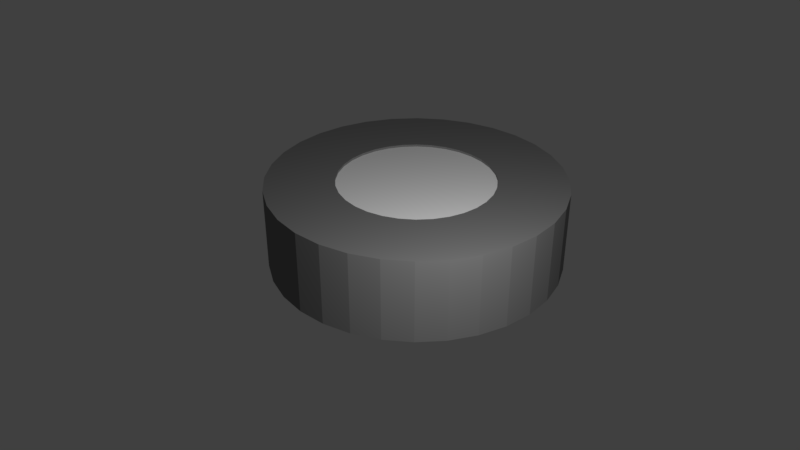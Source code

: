 # Source: wheel.blend  (saved by Blender 2.77.0; exported with 4.5.12 LTS)
import bpy
from mathutils import Matrix  # noqa: F401  (used for matrix-valued properties, if any)

bpy.ops.wm.read_factory_settings(use_empty=True)
scene = bpy.context.scene
scene.name = 'Scene'

# ---- collections
col_collection_1 = bpy.data.collections.new('Collection 1'); scene.collection.children.link(col_collection_1)

# ---- materials (node trees are filled in below, after node groups)
mat_chrome_2 = bpy.data.materials.new('Chrome 2')
mat_chrome_2.alpha_threshold = 0.0
mat_chrome_2.use_transparent_shadow = False
mat_chrome_2.diffuse_color = (0.9577, 0.9577, 0.9577, 1.0)
mat_chrome_2.specular_color = (0.8665, 0.9151, 1.0)
mat_chrome_2.roughness = 0.5
mat_chrome_2.specular_intensity = 0.9863
mat_chrome_2.line_color = (0.0, 0.0, 0.0, 1.0)
mat_tire_rubber = bpy.data.materials.new('Tire rubber')
mat_tire_rubber.alpha_threshold = 0.0
mat_tire_rubber.use_transparent_shadow = False
mat_tire_rubber.diffuse_color = (0.2, 0.2, 0.2, 1.0)
mat_tire_rubber.specular_color = (0.0, 0.0, 0.0)
mat_tire_rubber.roughness = 0.5
mat_tire_rubber.line_color = (0.0, 0.0, 0.0, 1.0)

# ---- material node trees

# ---- world
world_world = bpy.data.worlds.new('World'); scene.world = world_world
world_world.color = (0.05088, 0.05088, 0.05088)
world_world.use_sun_shadow = False
world_world.sun_shadow_jitter_overblur = 0.0
world_world.cycles.sampling_method = 'MANUAL'

# ---- cameras
cam_camera = bpy.data.cameras.new('Camera')
cam_camera.clip_end = 100.0
cam_camera.lens = 35.0
cam_camera.sensor_width = 32.0
cam_camera.sensor_height = 18.0
cam_camera.ortho_scale = 7.314
cam_camera.dof.focus_distance = 0.0
cam_camera.dof.aperture_fstop = 128.0

# ---- lights
light_lamp = bpy.data.lights.new('Lamp', 'POINT')
light_lamp.transmission_factor = 0.0
light_lamp.cutoff_distance = 30.0
light_lamp.energy = 100.0
light_lamp.shadow_buffer_clip_start = 1.001
light_lamp.shadow_soft_size = 0.1
light_lamp.shadow_maximum_resolution = 0.006
light_lamp.use_absolute_resolution = True

# ---- meshes
me_circle_001 = bpy.data.meshes.new('Circle.001')
me_circle_001.from_pydata([(0.0, 1.0, 0.0), (-0.1951, 0.9808, 0.0), (-0.3827, 0.9239, 0.0), (-0.5556, 0.8315, 0.0), (-0.7071, 0.7071, 0.0), (-0.8315, 0.5556, 0.0), (-0.9239, 0.3827, 0.0), (-0.9808, 0.1951, 0.0), (-1.0, 7.55e-08, 0.0), (-0.9808, -0.1951, 0.0), (-0.9239, -0.3827, 0.0), (-0.8315, -0.5556, 0.0), (-0.7071, -0.7071, 0.0), (-0.5556, -0.8315, 0.0), (-0.3827, -0.9239, 0.0), (-0.1951, -0.9808, 0.0), (3.258e-07, -1.0, 0.0), (0.1951, -0.9808, 0.0), (0.3827, -0.9239, 0.0), (0.5556, -0.8315, 0.0), (0.7071, -0.7071, 0.0), (0.8315, -0.5556, 0.0), (0.9239, -0.3827, 0.0), (0.9808, -0.1951, 0.0), (1.0, 9.656e-07, 0.0), (0.9808, 0.1951, 0.0), (0.9239, 0.3827, 0.0), (0.8315, 0.5556, 0.0), (0.7071, 0.7071, 0.0), (0.5556, 0.8315, 0.0), (0.3827, 0.9239, 0.0), (0.1951, 0.9808, 0.0), (0.0, 1.0, 0.0), (-0.1951, 0.9808, 0.0), (-0.3827, 0.9239, 0.0), (-0.5556, 0.8315, 0.0), (-0.7071, 0.7071, 0.0), (-0.8315, 0.5556, 0.0), (-0.9239, 0.3827, 0.0), (-0.9808, 0.1951, 0.0), (-1.0, 7.55e-08, 0.0), (-0.9808, -0.1951, 0.0), (-0.9239, -0.3827, 0.0), (-0.8315, -0.5556, 0.0), (-0.7071, -0.7071, 0.0), (-0.5556, -0.8315, 0.0), (-0.3827, -0.9239, 0.0), (-0.1951, -0.9808, 0.0), (3.258e-07, -1.0, 0.0), (0.1951, -0.9808, 0.0), (0.3827, -0.9239, 0.0), (0.5556, -0.8315, 0.0), (0.7071, -0.7071, 0.0), (0.8315, -0.5556, 0.0), (0.9239, -0.3827, 0.0), (0.9808, -0.1951, 0.0), (1.0, 9.656e-07, 0.0), (0.9808, 0.1951, 0.0), (0.9239, 0.3827, 0.0), (0.8315, 0.5556, 0.0), (0.7071, 0.7071, 0.0), (0.5556, 0.8315, 0.0), (0.3827, 0.9239, 0.0), (0.1951, 0.9808, 0.0), (0.0, 1.0, 0.0), (-0.1951, 0.9808, 0.0), (-0.3827, 0.9239, 0.0), (-0.5556, 0.8315, 0.0), (-0.7071, 0.7071, 0.0), (-0.8315, 0.5556, 0.0), (-0.9239, 0.3827, 0.0), (-0.9808, 0.1951, 0.0), (-1.0, 7.55e-08, 0.0), (-0.9808, -0.1951, 0.0), (-0.9239, -0.3827, 0.0), (-0.8315, -0.5556, 0.0), (-0.7071, -0.7071, 0.0), (-0.5556, -0.8315, 0.0), (-0.3827, -0.9239, 0.0), (-0.1951, -0.9808, 0.0), (3.258e-07, -1.0, 0.0), (0.1951, -0.9808, 0.0), (0.3827, -0.9239, 0.0), (0.5556, -0.8315, 0.0), (0.7071, -0.7071, 0.0), (0.8315, -0.5556, 0.0), (0.9239, -0.3827, 0.0), (0.9808, -0.1951, 0.0), (1.0, 9.656e-07, 0.0), (0.9808, 0.1951, 0.0), (0.9239, 0.3827, 0.0), (0.8315, 0.5556, 0.0), (0.7071, 0.7071, 0.0), (0.5556, 0.8315, 0.0), (0.3827, 0.9239, 0.0), (0.1951, 0.9808, 0.0), (0.0, 1.0, 0.0), (-0.1951, 0.9808, 0.0), (-0.3827, 0.9239, 0.0), (-0.5556, 0.8315, 0.0), (-0.7071, 0.7071, 0.0), (-0.8315, 0.5556, 0.0), (-0.9239, 0.3827, 0.0), (-0.9808, 0.1951, 0.0), (-1.0, 7.55e-08, 0.0), (-0.9808, -0.1951, 0.0), (-0.9239, -0.3827, 0.0), (-0.8315, -0.5556, 0.0), (-0.7071, -0.7071, 0.0), (-0.5556, -0.8315, 0.0), (-0.3827, -0.9239, 0.0), (-0.1951, -0.9808, 0.0), (3.258e-07, -1.0, 0.0), (0.1951, -0.9808, 0.0), (0.3827, -0.9239, 0.0), (0.5556, -0.8315, 0.0), (0.7071, -0.7071, 0.0), (0.8315, -0.5556, 0.0), (0.9239, -0.3827, 0.0), (0.9808, -0.1951, 0.0), (1.0, 9.656e-07, 0.0), (0.9808, 0.1951, 0.0), (0.9239, 0.3827, 0.0), (0.8315, 0.5556, 0.0), (0.7071, 0.7071, 0.0), (0.5556, 0.8315, 0.0), (0.3827, 0.9239, 0.0), (0.1951, 0.9808, 0.0), (0.0, 1.0, 0.0), (-0.1951, 0.9808, 0.0), (-0.3827, 0.9239, 0.0), (-0.5556, 0.8315, 0.0), (-0.7071, 0.7071, 0.0), (-0.8315, 0.5556, 0.0), (-0.9239, 0.3827, 0.0), (-0.9808, 0.1951, 0.0), (-1.0, 7.55e-08, 0.0), (-0.9808, -0.1951, 0.0), (-0.9239, -0.3827, 0.0), (-0.8315, -0.5556, 0.0), (-0.7071, -0.7071, 0.0), (-0.5556, -0.8315, 0.0), (-0.3827, -0.9239, 0.0), (-0.1951, -0.9808, 0.0), (3.258e-07, -1.0, 0.0), (0.1951, -0.9808, 0.0), (0.3827, -0.9239, 0.0), (0.5556, -0.8315, 0.0), (0.7071, -0.7071, 0.0), (0.8315, -0.5556, 0.0), (0.9239, -0.3827, 0.0), (0.9808, -0.1951, 0.0), (1.0, 9.656e-07, 0.0), (0.9808, 0.1951, 0.0), (0.9239, 0.3827, 0.0), (0.8315, 0.5556, 0.0), (0.7071, 0.7071, 0.0), (0.5556, 0.8315, 0.0), (0.3827, 0.9239, 0.0), (0.1951, 0.9808, 0.0), (0.0, 1.0, 0.0), (-0.1951, 0.9808, 0.0), (-0.3827, 0.9239, 0.0), (-0.5556, 0.8315, 0.0), (-0.7071, 0.7071, 0.0), (-0.8315, 0.5556, 0.0), (-0.9239, 0.3827, 0.0), (-0.9808, 0.1951, 0.0), (-1.0, 7.55e-08, 0.0), (-0.9808, -0.1951, 0.0), (-0.9239, -0.3827, 0.0), (-0.8315, -0.5556, 0.0), (-0.7071, -0.7071, 0.0), (-0.5556, -0.8315, 0.0), (-0.3827, -0.9239, 0.0), (-0.1951, -0.9808, 0.0), (3.258e-07, -1.0, 0.0), (0.1951, -0.9808, 0.0), (0.3827, -0.9239, 0.0), (0.5556, -0.8315, 0.0), (0.7071, -0.7071, 0.0), (0.8315, -0.5556, 0.0), (0.9239, -0.3827, 0.0), (0.9808, -0.1951, 0.0), (1.0, 9.656e-07, 0.0), (0.9808, 0.1951, 0.0), (0.9239, 0.3827, 0.0), (0.8315, 0.5556, 0.0), (0.7071, 0.7071, 0.0), (0.5556, 0.8315, 0.0), (0.3827, 0.9239, 0.0), (0.1951, 0.9808, 0.0), (0.0, 1.0, 0.0), (-0.1951, 0.9808, 0.0), (-0.3827, 0.9239, 0.0), (-0.5556, 0.8315, 0.0), (-0.7071, 0.7071, 0.0), (-0.8315, 0.5556, 0.0), (-0.9239, 0.3827, 0.0), (-0.9808, 0.1951, 0.0), (-1.0, 7.55e-08, 0.0), (-0.9808, -0.1951, 0.0), (-0.9239, -0.3827, 0.0), (-0.8315, -0.5556, 0.0), (-0.7071, -0.7071, 0.0), (-0.5556, -0.8315, 0.0), (-0.3827, -0.9239, 0.0), (-0.1951, -0.9808, 0.0), (3.258e-07, -1.0, 0.0), (0.1951, -0.9808, 0.0), (0.3827, -0.9239, 0.0), (0.5556, -0.8315, 0.0), (0.7071, -0.7071, 0.0), (0.8315, -0.5556, 0.0), (0.9239, -0.3827, 0.0), (0.9808, -0.1951, 0.0), (1.0, 9.656e-07, 0.0), (0.9808, 0.1951, 0.0), (0.9239, 0.3827, 0.0), (0.8315, 0.5556, 0.0), (0.7071, 0.7071, 0.0), (0.5556, 0.8315, 0.0), (0.3827, 0.9239, 0.0), (0.1951, 0.9808, 0.0), (0.0, 1.0, 0.0), (-0.1951, 0.9808, 0.0), (-0.3827, 0.9239, 0.0), (-0.5556, 0.8315, 0.0), (-0.7071, 0.7071, 0.0), (-0.8315, 0.5556, 0.0), (-0.9239, 0.3827, 0.0), (-0.9808, 0.1951, 0.0), (-1.0, 7.55e-08, 0.0), (-0.9808, -0.1951, 0.0), (-0.9239, -0.3827, 0.0), (-0.8315, -0.5556, 0.0), (-0.7071, -0.7071, 0.0), (-0.5556, -0.8315, 0.0), (-0.3827, -0.9239, 0.0), (-0.1951, -0.9808, 0.0), (3.258e-07, -1.0, 0.0), (0.1951, -0.9808, 0.0), (0.3827, -0.9239, 0.0), (0.5556, -0.8315, 0.0), (0.7071, -0.7071, 0.0), (0.8315, -0.5556, 0.0), (0.9239, -0.3827, 0.0), (0.9808, -0.1951, 0.0), (1.0, 9.656e-07, 0.0), (0.9808, 0.1951, 0.0), (0.9239, 0.3827, 0.0), (0.8315, 0.5556, 0.0), (0.7071, 0.7071, 0.0), (0.5556, 0.8315, 0.0), (0.3827, 0.9239, 0.0), (0.1951, 0.9808, 0.0), (0.0, 1.0, 0.0), (-0.1951, 0.9808, 0.0), (-0.3827, 0.9239, 0.0), (-0.5556, 0.8315, 0.0), (-0.7071, 0.7071, 0.0), (-0.8315, 0.5556, 0.0), (-0.9239, 0.3827, 0.0), (-0.9808, 0.1951, 0.0), (-1.0, 7.55e-08, 0.0), (-0.9808, -0.1951, 0.0), (-0.9239, -0.3827, 0.0), (-0.8315, -0.5556, 0.0), (-0.7071, -0.7071, 0.0), (-0.5556, -0.8315, 0.0), (-0.3827, -0.9239, 0.0), (-0.1951, -0.9808, 0.0), (3.258e-07, -1.0, 0.0), (0.1951, -0.9808, 0.0), (0.3827, -0.9239, 0.0), (0.5556, -0.8315, 0.0), (0.7071, -0.7071, 0.0), (0.8315, -0.5556, 0.0), (0.9239, -0.3827, 0.0), (0.9808, -0.1951, 0.0), (1.0, 9.656e-07, 0.0), (0.9808, 0.1951, 0.0), (0.9239, 0.3827, 0.0), (0.8315, 0.5556, 0.0), (0.7071, 0.7071, 0.0), (0.5556, 0.8315, 0.0), (0.3827, 0.9239, 0.0), (0.1951, 0.9808, 0.0), (0.0, 1.0, 0.0), (-0.1951, 0.9808, 0.0), (-0.3827, 0.9239, 0.0), (-0.5556, 0.8315, 0.0), (-0.7071, 0.7071, 0.0), (-0.8315, 0.5556, 0.0), (-0.9239, 0.3827, 0.0), (-0.9808, 0.1951, 0.0), (-1.0, 7.55e-08, 0.0), (-0.9808, -0.1951, 0.0), (-0.9239, -0.3827, 0.0), (-0.8315, -0.5556, 0.0), (-0.7071, -0.7071, 0.0), (-0.5556, -0.8315, 0.0), (-0.3827, -0.9239, 0.0), (-0.1951, -0.9808, 0.0), (3.258e-07, -1.0, 0.0), (0.1951, -0.9808, 0.0), (0.3827, -0.9239, 0.0), (0.5556, -0.8315, 0.0), (0.7071, -0.7071, 0.0), (0.8315, -0.5556, 0.0), (0.9239, -0.3827, 0.0), (0.9808, -0.1951, 0.0), (1.0, 9.656e-07, 0.0), (0.9808, 0.1951, 0.0), (0.9239, 0.3827, 0.0), (0.8315, 0.5556, 0.0), (0.7071, 0.7071, 0.0), (0.5556, 0.8315, 0.0), (0.3827, 0.9239, 0.0), (0.1951, 0.9808, 0.0), (0.0, 1.0, 0.0), (-0.1951, 0.9808, 0.0), (-0.3827, 0.9239, 0.0), (-0.5556, 0.8315, 0.0), (-0.7071, 0.7071, 0.0), (-0.8315, 0.5556, 0.0), (-0.9239, 0.3827, 0.0), (-0.9808, 0.1951, 0.0), (-1.0, 7.55e-08, 0.0), (-0.9808, -0.1951, 0.0), (-0.9239, -0.3827, 0.0), (-0.8315, -0.5556, 0.0), (-0.7071, -0.7071, 0.0), (-0.5556, -0.8315, 0.0), (-0.3827, -0.9239, 0.0), (-0.1951, -0.9808, 0.0), (3.258e-07, -1.0, 0.0), (0.1951, -0.9808, 0.0), (0.3827, -0.9239, 0.0), (0.5556, -0.8315, 0.0), (0.7071, -0.7071, 0.0), (0.8315, -0.5556, 0.0), (0.9239, -0.3827, 0.0), (0.9808, -0.1951, 0.0), (1.0, 9.656e-07, 0.0), (0.9808, 0.1951, 0.0), (0.9239, 0.3827, 0.0), (0.8315, 0.5556, 0.0), (0.7071, 0.7071, 0.0), (0.5556, 0.8315, 0.0), (0.3827, 0.9239, 0.0), (0.1951, 0.9808, 0.0), (0.0, 1.0, 0.0), (-0.1951, 0.9808, 0.0), (-0.3827, 0.9239, 0.0), (-0.5556, 0.8315, 0.0), (-0.7071, 0.7071, 0.0), (-0.8315, 0.5556, 0.0), (-0.9239, 0.3827, 0.0), (-0.9808, 0.1951, 0.0), (-1.0, 7.55e-08, 0.0), (-0.9808, -0.1951, 0.0), (-0.9239, -0.3827, 0.0), (-0.8315, -0.5556, 0.0), (-0.7071, -0.7071, 0.0), (-0.5556, -0.8315, 0.0), (-0.3827, -0.9239, 0.0), (-0.1951, -0.9808, 0.0), (3.258e-07, -1.0, 0.0), (0.1951, -0.9808, 0.0), (0.3827, -0.9239, 0.0), (0.5556, -0.8315, 0.0), (0.7071, -0.7071, 0.0), (0.8315, -0.5556, 0.0), (0.9239, -0.3827, 0.0), (0.9808, -0.1951, 0.0), (1.0, 9.656e-07, 0.0), (0.9808, 0.1951, 0.0), (0.9239, 0.3827, 0.0), (0.8315, 0.5556, 0.0), (0.7071, 0.7071, 0.0), (0.5556, 0.8315, 0.0), (0.3827, 0.9239, 0.0), (0.1951, 0.9808, 0.0), (-0.02827, 0.9584, 0.05603), (-0.2145, 0.9401, 0.05603), (-0.3935, 0.8858, 0.05603), (-0.5585, 0.7976, 0.05603), (-0.7032, 0.6789, 0.05603), (-0.8219, 0.5342, 0.05603), (-0.9101, 0.3692, 0.05603), (-0.9644, 0.1902, 0.05603), (-0.9827, 0.003967, 0.05603), (-0.9644, -0.1822, 0.05603), (-0.9101, -0.3613, 0.05603), (-0.8219, -0.5263, 0.05603), (-0.7032, -0.6709, 0.05603), (-0.5585, -0.7896, 0.05603), (-0.3935, -0.8778, 0.05603), (-0.2145, -0.9321, 0.05603), (-0.02827, -0.9505, 0.05603), (0.1579, -0.9321, 0.05603), (0.337, -0.8778, 0.05603), (0.502, -0.7896, 0.05603), (0.6466, -0.6709, 0.05603), (0.7653, -0.5263, 0.05603), (0.8535, -0.3613, 0.05603), (0.9078, -0.1822, 0.05603), (0.9262, 0.003968, 0.05603), (0.9078, 0.1902, 0.05603), (0.8535, 0.3692, 0.05603), (0.7653, 0.5342, 0.05603), (0.6466, 0.6789, 0.05603), (0.502, 0.7976, 0.05603), (0.337, 0.8858, 0.05603), (0.1579, 0.9401, 0.05603), (0.0, 1.0, 0.0), (-7.278e-18, 1.0, -0.8642), (-0.1951, 0.9808, -0.8642), (-0.3827, 0.9239, -0.8642), (-0.5556, 0.8315, -0.8642), (-0.7071, 0.7071, -0.8642), (-0.8315, 0.5556, -0.8642), (-0.9239, 0.3827, -0.8642), (-0.9808, 0.1951, -0.8642), (-1.0, 7.55e-08, -0.8642), (-0.9808, -0.1951, -0.8642), (-0.9239, -0.3827, -0.8642), (-0.8315, -0.5556, -0.8642), (-0.7071, -0.7071, -0.8642), (-0.5556, -0.8315, -0.8642), (-0.3827, -0.9239, -0.8642), (-0.1951, -0.9808, -0.8642), (3.258e-07, -1.0, -0.8642), (0.1951, -0.9808, -0.8642), (0.3827, -0.9239, -0.8642), (0.5556, -0.8315, -0.8642), (0.7071, -0.7071, -0.8642), (0.8315, -0.5556, -0.8642), (0.9239, -0.3827, -0.8642), (0.9808, -0.1951, -0.8642), (1.0, 9.656e-07, -0.8642), (0.9808, 0.1951, -0.8642), (0.9239, 0.3827, -0.8642), (0.8315, 0.5556, -0.8642), (0.7071, 0.7071, -0.8642), (0.5556, 0.8315, -0.8642), (0.3827, 0.9239, -0.8642), (0.1951, 0.9808, -0.8642), (-7.278e-18, 1.0, -0.8642), (-0.1951, 0.9808, -0.8642), (-0.3827, 0.9239, -0.8642), (-0.5556, 0.8315, -0.8642), (-0.7071, 0.7071, -0.8642), (-0.8315, 0.5556, -0.8642), (-0.9239, 0.3827, -0.8642), (-0.9808, 0.1951, -0.8642), (-1.0, 7.55e-08, -0.8642), (-0.9808, -0.1951, -0.8642), (-0.9239, -0.3827, -0.8642), (-0.8315, -0.5556, -0.8642), (-0.7071, -0.7071, -0.8642), (-0.5556, -0.8315, -0.8642), (-0.3827, -0.9239, -0.8642), (-0.1951, -0.9808, -0.8642), (3.258e-07, -1.0, -0.8642), (0.1951, -0.9808, -0.8642), (0.3827, -0.9239, -0.8642), (0.5556, -0.8315, -0.8642), (0.7071, -0.7071, -0.8642), (0.8315, -0.5556, -0.8642), (0.9239, -0.3827, -0.8642), (0.9808, -0.1951, -0.8642), (1.0, 9.656e-07, -0.8642), (0.9808, 0.1951, -0.8642), (0.9239, 0.3827, -0.8642), (0.8315, 0.5556, -0.8642), (0.7071, 0.7071, -0.8642), (0.5556, 0.8315, -0.8642), (0.3827, 0.9239, -0.8642), (0.1951, 0.9808, -0.8642), (-7.278e-18, 1.0, -0.8642), (-0.1951, 0.9808, -0.8642), (-0.3827, 0.9239, -0.8642), (-0.5556, 0.8315, -0.8642), (-0.7071, 0.7071, -0.8642), (-0.8315, 0.5556, -0.8642), (-0.9239, 0.3827, -0.8642), (-0.9808, 0.1951, -0.8642), (-1.0, 7.55e-08, -0.8642), (-0.9808, -0.1951, -0.8642), (-0.9239, -0.3827, -0.8642), (-0.8315, -0.5556, -0.8642), (-0.7071, -0.7071, -0.8642), (-0.5556, -0.8315, -0.8642), (-0.3827, -0.9239, -0.8642), (-0.1951, -0.9808, -0.8642), (3.258e-07, -1.0, -0.8642), (0.1951, -0.9808, -0.8642), (0.3827, -0.9239, -0.8642), (0.5556, -0.8315, -0.8642), (0.7071, -0.7071, -0.8642), (0.8315, -0.5556, -0.8642), (0.9239, -0.3827, -0.8642), (0.9808, -0.1951, -0.8642), (1.0, 9.656e-07, -0.8642), (0.9808, 0.1951, -0.8642), (0.9239, 0.3827, -0.8642), (0.8315, 0.5556, -0.8642), (0.7071, 0.7071, -0.8642), (0.5556, 0.8315, -0.8642), (0.3827, 0.9239, -0.8642), (0.1951, 0.9808, -0.8642), (-7.278e-18, 1.0, -0.8642), (-0.1951, 0.9808, -0.8642), (-0.3827, 0.9239, -0.8642), (-0.5556, 0.8315, -0.8642), (-0.7071, 0.7071, -0.8642), (-0.8315, 0.5556, -0.8642), (-0.9239, 0.3827, -0.8642), (-0.9808, 0.1951, -0.8642), (-1.0, 7.55e-08, -0.8642), (-0.9808, -0.1951, -0.8642), (-0.9239, -0.3827, -0.8642), (-0.8315, -0.5556, -0.8642), (-0.7071, -0.7071, -0.8642), (-0.5556, -0.8315, -0.8642), (-0.3827, -0.9239, -0.8642), (-0.1951, -0.9808, -0.8642), (3.258e-07, -1.0, -0.8642), (0.1951, -0.9808, -0.8642), (0.3827, -0.9239, -0.8642), (0.5556, -0.8315, -0.8642), (0.7071, -0.7071, -0.8642), (0.8315, -0.5556, -0.8642), (0.9239, -0.3827, -0.8642), (0.9808, -0.1951, -0.8642), (1.0, 9.656e-07, -0.8642), (0.9808, 0.1951, -0.8642), (0.9239, 0.3827, -0.8642), (0.8315, 0.5556, -0.8642), (0.7071, 0.7071, -0.8642), (0.5556, 0.8315, -0.8642), (0.3827, 0.9239, -0.8642), (0.1951, 0.9808, -0.8642), (-7.278e-18, 1.0, -0.8642), (-0.1951, 0.9808, -0.8642), (-0.3827, 0.9239, -0.8642), (-0.5556, 0.8315, -0.8642), (-0.7071, 0.7071, -0.8642), (-0.8315, 0.5556, -0.8642), (-0.9239, 0.3827, -0.8642), (-0.9808, 0.1951, -0.8642), (-1.0, 7.55e-08, -0.8642), (-0.9808, -0.1951, -0.8642), (-0.9239, -0.3827, -0.8642), (-0.8315, -0.5556, -0.8642), (-0.7071, -0.7071, -0.8642), (-0.5556, -0.8315, -0.8642), (-0.3827, -0.9239, -0.8642), (-0.1951, -0.9808, -0.8642), (3.258e-07, -1.0, -0.8642), (0.1951, -0.9808, -0.8642), (0.3827, -0.9239, -0.8642), (0.5556, -0.8315, -0.8642), (0.7071, -0.7071, -0.8642), (0.8315, -0.5556, -0.8642), (0.9239, -0.3827, -0.8642), (0.9808, -0.1951, -0.8642), (1.0, 9.656e-07, -0.8642), (0.9808, 0.1951, -0.8642), (0.9239, 0.3827, -0.8642), (0.8315, 0.5556, -0.8642), (0.7071, 0.7071, -0.8642), (0.5556, 0.8315, -0.8642), (0.3827, 0.9239, -0.8642), (0.1951, 0.9808, -0.8642), (-7.278e-18, 1.0, -0.8642), (-0.1951, 0.9808, -0.8642), (-0.3827, 0.9239, -0.8642), (-0.5556, 0.8315, -0.8642), (-0.7071, 0.7071, -0.8642), (-0.8315, 0.5556, -0.8642), (-0.9239, 0.3827, -0.8642), (-0.9808, 0.1951, -0.8642), (-1.0, 7.55e-08, -0.8642), (-0.9808, -0.1951, -0.8642), (-0.9239, -0.3827, -0.8642), (-0.8315, -0.5556, -0.8642), (-0.7071, -0.7071, -0.8642), (-0.5556, -0.8315, -0.8642), (-0.3827, -0.9239, -0.8642), (-0.1951, -0.9808, -0.8642), (3.258e-07, -1.0, -0.8642), (0.1951, -0.9808, -0.8642), (0.3827, -0.9239, -0.8642), (0.5556, -0.8315, -0.8642), (0.7071, -0.7071, -0.8642), (0.8315, -0.5556, -0.8642), (0.9239, -0.3827, -0.8642), (0.9808, -0.1951, -0.8642), (1.0, 9.656e-07, -0.8642), (0.9808, 0.1951, -0.8642), (0.9239, 0.3827, -0.8642), (0.8315, 0.5556, -0.8642), (0.7071, 0.7071, -0.8642), (0.5556, 0.8315, -0.8642), (0.3827, 0.9239, -0.8642), (0.1951, 0.9808, -0.8642), (-7.278e-18, 1.0, -0.8642), (-0.1951, 0.9808, -0.8642), (-0.3827, 0.9239, -0.8642), (-0.5556, 0.8315, -0.8642), (-0.7071, 0.7071, -0.8642), (-0.8315, 0.5556, -0.8642), (-0.9239, 0.3827, -0.8642), (-0.9808, 0.1951, -0.8642), (-1.0, 7.55e-08, -0.8642), (-0.9808, -0.1951, -0.8642), (-0.9239, -0.3827, -0.8642), (-0.8315, -0.5556, -0.8642), (-0.7071, -0.7071, -0.8642), (-0.5556, -0.8315, -0.8642), (-0.3827, -0.9239, -0.8642), (-0.1951, -0.9808, -0.8642), (3.258e-07, -1.0, -0.8642), (0.1951, -0.9808, -0.8642), (0.3827, -0.9239, -0.8642), (0.5556, -0.8315, -0.8642), (0.7071, -0.7071, -0.8642), (0.8315, -0.5556, -0.8642), (0.9239, -0.3827, -0.8642), (0.9808, -0.1951, -0.8642), (1.0, 9.656e-07, -0.8642), (0.9808, 0.1951, -0.8642), (0.9239, 0.3827, -0.8642), (0.8315, 0.5556, -0.8642), (0.7071, 0.7071, -0.8642), (0.5556, 0.8315, -0.8642), (0.3827, 0.9239, -0.8642), (0.1951, 0.9808, -0.8642), (-7.278e-18, 1.0, -0.8642), (-0.1951, 0.9808, -0.8642), (-0.3827, 0.9239, -0.8642), (-0.5556, 0.8315, -0.8642), (-0.7071, 0.7071, -0.8642), (-0.8315, 0.5556, -0.8642), (-0.9239, 0.3827, -0.8642), (-0.9808, 0.1951, -0.8642), (-1.0, 7.55e-08, -0.8642), (-0.9808, -0.1951, -0.8642), (-0.9239, -0.3827, -0.8642), (-0.8315, -0.5556, -0.8642), (-0.7071, -0.7071, -0.8642), (-0.5556, -0.8315, -0.8642), (-0.3827, -0.9239, -0.8642), (-0.1951, -0.9808, -0.8642), (3.258e-07, -1.0, -0.8642), (0.1951, -0.9808, -0.8642), (0.3827, -0.9239, -0.8642), (0.5556, -0.8315, -0.8642), (0.7071, -0.7071, -0.8642), (0.8315, -0.5556, -0.8642), (0.9239, -0.3827, -0.8642), (0.9808, -0.1951, -0.8642), (1.0, 9.656e-07, -0.8642), (0.9808, 0.1951, -0.8642), (0.9239, 0.3827, -0.8642), (0.8315, 0.5556, -0.8642), (0.7071, 0.7071, -0.8642), (0.5556, 0.8315, -0.8642), (0.3827, 0.9239, -0.8642), (0.1951, 0.9808, -0.8642), (-7.278e-18, 1.0, -0.8642), (-0.1951, 0.9808, -0.8642), (-0.3827, 0.9239, -0.8642), (-0.5556, 0.8315, -0.8642), (-0.7071, 0.7071, -0.8642), (-0.8315, 0.5556, -0.8642), (-0.9239, 0.3827, -0.8642), (-0.9808, 0.1951, -0.8642), (-1.0, 7.55e-08, -0.8642), (-0.9808, -0.1951, -0.8642), (-0.9239, -0.3827, -0.8642), (-0.8315, -0.5556, -0.8642), (-0.7071, -0.7071, -0.8642), (-0.5556, -0.8315, -0.8642), (-0.3827, -0.9239, -0.8642), (-0.1951, -0.9808, -0.8642), (3.258e-07, -1.0, -0.8642), (0.1951, -0.9808, -0.8642), (0.3827, -0.9239, -0.8642), (0.5556, -0.8315, -0.8642), (0.7071, -0.7071, -0.8642), (0.8315, -0.5556, -0.8642), (0.9239, -0.3827, -0.8642), (0.9808, -0.1951, -0.8642), (1.0, 9.656e-07, -0.8642), (0.9808, 0.1951, -0.8642), (0.9239, 0.3827, -0.8642), (0.8315, 0.5556, -0.8642), (0.7071, 0.7071, -0.8642), (0.5556, 0.8315, -0.8642), (0.3827, 0.9239, -0.8642), (0.1951, 0.9808, -0.8642), (-7.278e-18, 1.0, -0.8642), (-0.1951, 0.9808, -0.8642), (-0.3827, 0.9239, -0.8642), (-0.5556, 0.8315, -0.8642), (-0.7071, 0.7071, -0.8642), (-0.8315, 0.5556, -0.8642), (-0.9239, 0.3827, -0.8642), (-0.9808, 0.1951, -0.8642), (-1.0, 7.55e-08, -0.8642), (-0.9808, -0.1951, -0.8642), (-0.9239, -0.3827, -0.8642), (-0.8315, -0.5556, -0.8642), (-0.7071, -0.7071, -0.8642), (-0.5556, -0.8315, -0.8642), (-0.3827, -0.9239, -0.8642), (-0.1951, -0.9808, -0.8642), (3.258e-07, -1.0, -0.8642), (0.1951, -0.9808, -0.8642), (0.3827, -0.9239, -0.8642), (0.5556, -0.8315, -0.8642), (0.7071, -0.7071, -0.8642), (0.8315, -0.5556, -0.8642), (0.9239, -0.3827, -0.8642), (0.9808, -0.1951, -0.8642), (1.0, 9.656e-07, -0.8642), (0.9808, 0.1951, -0.8642), (0.9239, 0.3827, -0.8642), (0.8315, 0.5556, -0.8642), (0.7071, 0.7071, -0.8642), (0.5556, 0.8315, -0.8642), (0.3827, 0.9239, -0.8642), (0.1951, 0.9808, -0.8642), (-7.278e-18, 1.0, -0.8642), (-0.1951, 0.9808, -0.8642), (-0.3827, 0.9239, -0.8642), (-0.5556, 0.8315, -0.8642), (-0.7071, 0.7071, -0.8642), (-0.8315, 0.5556, -0.8642), (-0.9239, 0.3827, -0.8642), (-0.9808, 0.1951, -0.8642), (-1.0, 7.55e-08, -0.8642), (-0.9808, -0.1951, -0.8642), (-0.9239, -0.3827, -0.8642), (-0.8315, -0.5556, -0.8642), (-0.7071, -0.7071, -0.8642), (-0.5556, -0.8315, -0.8642), (-0.3827, -0.9239, -0.8642), (-0.1951, -0.9808, -0.8642), (3.258e-07, -1.0, -0.8642), (0.1951, -0.9808, -0.8642), (0.3827, -0.9239, -0.8642), (0.5556, -0.8315, -0.8642), (0.7071, -0.7071, -0.8642), (0.8315, -0.5556, -0.8642), (0.9239, -0.3827, -0.8642), (0.9808, -0.1951, -0.8642), (1.0, 9.656e-07, -0.8642), (0.9808, 0.1951, -0.8642), (0.9239, 0.3827, -0.8642), (0.8315, 0.5556, -0.8642), (0.7071, 0.7071, -0.8642), (0.5556, 0.8315, -0.8642), (0.3827, 0.9239, -0.8642), (0.1951, 0.9808, -0.8642), (-7.278e-18, 1.0, -0.8642), (-0.1951, 0.9808, -0.8642), (-0.3827, 0.9239, -0.8642), (-0.5556, 0.8315, -0.8642), (-0.7071, 0.7071, -0.8642), (-0.8315, 0.5556, -0.8642), (-0.9239, 0.3827, -0.8642), (-0.9808, 0.1951, -0.8642), (-1.0, 7.55e-08, -0.8642), (-0.9808, -0.1951, -0.8642), (-0.9239, -0.3827, -0.8642), (-0.8315, -0.5556, -0.8642), (-0.7071, -0.7071, -0.8642), (-0.5556, -0.8315, -0.8642), (-0.3827, -0.9239, -0.8642), (-0.1951, -0.9808, -0.8642), (3.258e-07, -1.0, -0.8642), (0.1951, -0.9808, -0.8642), (0.3827, -0.9239, -0.8642), (0.5556, -0.8315, -0.8642), (0.7071, -0.7071, -0.8642), (0.8315, -0.5556, -0.8642), (0.9239, -0.3827, -0.8642), (0.9808, -0.1951, -0.8642), (1.0, 9.656e-07, -0.8642), (0.9808, 0.1951, -0.8642), (0.9239, 0.3827, -0.8642), (0.8315, 0.5556, -0.8642), (0.7071, 0.7071, -0.8642), (0.5556, 0.8315, -0.8642), (0.3827, 0.9239, -0.8642), (0.1951, 0.9808, -0.8642), (-0.02827, 0.9584, -0.8082), (-0.2145, 0.9401, -0.8082), (-0.3935, 0.8858, -0.8082), (-0.5585, 0.7976, -0.8082), (-0.7032, 0.6789, -0.8082), (-0.8219, 0.5342, -0.8082), (-0.9101, 0.3692, -0.8082), (-0.9644, 0.1902, -0.8082), (-0.9827, 0.003967, -0.8082), (-0.9644, -0.1822, -0.8082), (-0.9101, -0.3613, -0.8082), (-0.8219, -0.5263, -0.8082), (-0.7032, -0.6709, -0.8082), (-0.5585, -0.7896, -0.8082), (-0.3935, -0.8778, -0.8082), (-0.2145, -0.9321, -0.8082), (-0.02827, -0.9505, -0.8082), (0.1579, -0.9321, -0.8082), (0.337, -0.8778, -0.8082), (0.502, -0.7896, -0.8082), (0.6466, -0.6709, -0.8082), (0.7653, -0.5263, -0.8082), (0.8535, -0.3613, -0.8082), (0.9078, -0.1822, -0.8082), (0.9262, 0.003968, -0.8082), (0.9078, 0.1902, -0.8082), (0.8535, 0.3692, -0.8082), (0.7653, 0.5342, -0.8082), (0.6466, 0.6789, -0.8082), (0.502, 0.7976, -0.8082), (0.337, 0.8858, -0.8082), (0.1579, 0.9401, -0.8082), (-7.278e-18, 1.0, -0.8642), (0.006239, 1.745, -0.898), (-0.3334, 1.712, -0.898), (-0.66, 1.613, -0.898), (-0.9611, 1.452, -0.898), (-1.225, 1.235, -0.898), (-1.441, 0.9717, -0.898), (-1.602, 0.6706, -0.898), (-1.701, 0.344, -0.898), (-1.735, 0.004357, -0.898), (-1.701, -0.3353, -0.898), (-1.602, -0.6619, -0.898), (-1.441, -0.9629, -0.898), (-1.225, -1.227, -0.898), (-0.9611, -1.443, -0.898), (-0.66, -1.604, -0.898), (-0.3334, -1.703, -0.898), (0.00624, -1.737, -0.898), (0.3459, -1.703, -0.898), (0.6725, -1.604, -0.898), (0.9735, -1.443, -0.898), (1.237, -1.227, -0.898), (1.454, -0.9629, -0.898), (1.615, -0.6619, -0.898), (1.714, -0.3353, -0.898), (1.747, 0.004359, -0.898), (1.714, 0.344, -0.898), (1.615, 0.6706, -0.898), (1.454, 0.9717, -0.898), (1.237, 1.235, -0.898), (0.9735, 1.452, -0.898), (0.6725, 1.613, -0.898), (0.3459, 1.712, -0.898), (0.006239, 0.9328, -0.898), (-0.1749, 0.915, -0.898), (-0.3491, 0.8621, -0.898), (-0.5096, 0.7763, -0.898), (-0.6503, 0.6609, -0.898), (-0.7657, 0.5202, -0.898), (-0.8515, 0.3597, -0.898), (-0.9044, 0.1855, -0.898), (-0.9222, 0.004357, -0.898), (-0.9044, -0.1768, -0.898), (-0.8515, -0.3509, -0.898), (-0.7657, -0.5115, -0.898), (-0.6503, -0.6521, -0.898), (-0.5096, -0.7676, -0.898), (-0.3491, -0.8534, -0.898), (-0.1749, -0.9062, -0.898), (0.006239, -0.9241, -0.898), (0.1874, -0.9062, -0.898), (0.3615, -0.8534, -0.898), (0.5221, -0.7676, -0.898), (0.6627, -0.6521, -0.898), (0.7782, -0.5115, -0.898), (0.864, -0.3509, -0.898), (0.9168, -0.1768, -0.898), (0.9347, 0.004358, -0.898), (0.9168, 0.1855, -0.898), (0.864, 0.3597, -0.898), (0.7782, 0.5202, -0.898), (0.6627, 0.6609, -0.898), (0.522, 0.7763, -0.898), (0.3615, 0.8621, -0.898), (0.1874, 0.915, -0.898), (0.006239, 1.745, -0.898), (-0.3334, 1.712, -0.898), (-0.66, 1.613, -0.898), (-0.9611, 1.452, -0.898), (-1.225, 1.235, -0.898), (-1.441, 0.9717, -0.898), (-1.602, 0.6706, -0.898), (-1.701, 0.344, -0.898), (-1.735, 0.004357, -0.898), (-1.701, -0.3353, -0.898), (-1.602, -0.6619, -0.898), (-1.441, -0.9629, -0.898), (-1.225, -1.227, -0.898), (-0.9611, -1.443, -0.898), (-0.66, -1.604, -0.898), (-0.3334, -1.703, -0.898), (0.00624, -1.737, -0.898), (0.3459, -1.703, -0.898), (0.6725, -1.604, -0.898), (0.9735, -1.443, -0.898), (1.237, -1.227, -0.898), (1.454, -0.9629, -0.898), (1.615, -0.6619, -0.898), (1.714, -0.3353, -0.898), (1.747, 0.004359, -0.898), (1.714, 0.344, -0.898), (1.615, 0.6706, -0.898), (1.454, 0.9717, -0.898), (1.237, 1.235, -0.898), (0.9735, 1.452, -0.898), (0.6725, 1.613, -0.898), (0.3459, 1.712, -0.898), (0.006239, 0.9328, -0.898), (-0.1749, 0.915, -0.898), (-0.3491, 0.8621, -0.898), (-0.5096, 0.7763, -0.898), (-0.6503, 0.6609, -0.898), (-0.7657, 0.5202, -0.898), (-0.8515, 0.3597, -0.898), (-0.9044, 0.1855, -0.898), (-0.9222, 0.004357, -0.898), (-0.9044, -0.1768, -0.898), (-0.8515, -0.3509, -0.898), (-0.7657, -0.5115, -0.898), (-0.6503, -0.6521, -0.898), (-0.5096, -0.7676, -0.898), (-0.3491, -0.8534, -0.898), (-0.1749, -0.9062, -0.898), (0.006239, -0.9241, -0.898), (0.1874, -0.9062, -0.898), (0.3615, -0.8534, -0.898), (0.5221, -0.7676, -0.898), (0.6627, -0.6521, -0.898), (0.7782, -0.5115, -0.898), (0.864, -0.3509, -0.898), (0.9168, -0.1768, -0.898), (0.9347, 0.004358, -0.898), (0.9168, 0.1855, -0.898), (0.864, 0.3597, -0.898), (0.7782, 0.5202, -0.898), (0.6627, 0.6609, -0.898), (0.522, 0.7763, -0.898), (0.3615, 0.8621, -0.898), (0.1874, 0.915, -0.898), (0.006239, 1.745, -0.898), (-0.3334, 1.712, -0.898), (-0.66, 1.613, -0.898), (-0.9611, 1.452, -0.898), (-1.225, 1.235, -0.898), (-1.441, 0.9717, -0.898), (-1.602, 0.6706, -0.898), (-1.701, 0.344, -0.898), (-1.735, 0.004357, -0.898), (-1.701, -0.3353, -0.898), (-1.602, -0.6619, -0.898), (-1.441, -0.9629, -0.898), (-1.225, -1.227, -0.898), (-0.9611, -1.443, -0.898), (-0.66, -1.604, -0.898), (-0.3334, -1.703, -0.898), (0.00624, -1.737, -0.898), (0.3459, -1.703, -0.898), (0.6725, -1.604, -0.898), (0.9735, -1.443, -0.898), (1.237, -1.227, -0.898), (1.454, -0.9629, -0.898), (1.615, -0.6619, -0.898), (1.714, -0.3353, -0.898), (1.747, 0.004359, -0.898), (1.714, 0.344, -0.898), (1.615, 0.6706, -0.898), (1.454, 0.9717, -0.898), (1.237, 1.235, -0.898), (0.9735, 1.452, -0.898), (0.6725, 1.613, -0.898), (0.3459, 1.712, -0.898), (0.006239, 0.9328, -0.898), (-0.1749, 0.915, -0.898), (-0.3491, 0.8621, -0.898), (-0.5096, 0.7763, -0.898), (-0.6503, 0.6609, -0.898), (-0.7657, 0.5202, -0.898), (-0.8515, 0.3597, -0.898), (-0.9044, 0.1855, -0.898), (-0.9222, 0.004357, -0.898), (-0.9044, -0.1768, -0.898), (-0.8515, -0.3509, -0.898), (-0.7657, -0.5115, -0.898), (-0.6503, -0.6521, -0.898), (-0.5096, -0.7676, -0.898), (-0.3491, -0.8534, -0.898), (-0.1749, -0.9062, -0.898), (0.006239, -0.9241, -0.898), (0.1874, -0.9062, -0.898), (0.3615, -0.8534, -0.898), (0.5221, -0.7676, -0.898), (0.6627, -0.6521, -0.898), (0.7782, -0.5115, -0.898), (0.864, -0.3509, -0.898), (0.9168, -0.1768, -0.898), (0.9347, 0.004358, -0.898), (0.9168, 0.1855, -0.898), (0.864, 0.3597, -0.898), (0.7782, 0.5202, -0.898), (0.6627, 0.6609, -0.898), (0.522, 0.7763, -0.898), (0.3615, 0.8621, -0.898), (0.1874, 0.915, -0.898), (0.006239, 1.745, -0.898), (-0.3334, 1.712, -0.898), (-0.66, 1.613, -0.898), (-0.9611, 1.452, -0.898), (-1.225, 1.235, -0.898), (-1.441, 0.9717, -0.898), (-1.602, 0.6706, -0.898), (-1.701, 0.344, -0.898), (-1.735, 0.004357, -0.898), (-1.701, -0.3353, -0.898), (-1.602, -0.6619, -0.898), (-1.441, -0.9629, -0.898), (-1.225, -1.227, -0.898), (-0.9611, -1.443, -0.898), (-0.66, -1.604, -0.898), (-0.3334, -1.703, -0.898), (0.00624, -1.737, -0.898), (0.3459, -1.703, -0.898), (0.6725, -1.604, -0.898), (0.9735, -1.443, -0.898), (1.237, -1.227, -0.898), (1.454, -0.9629, -0.898), (1.615, -0.6619, -0.898), (1.714, -0.3353, -0.898), (1.747, 0.004359, -0.898), (1.714, 0.344, -0.898), (1.615, 0.6706, -0.898), (1.454, 0.9717, -0.898), (1.237, 1.235, -0.898), (0.9735, 1.452, -0.898), (0.6725, 1.613, -0.898), (0.3459, 1.712, -0.898), (0.006239, 0.9328, -0.898), (-0.1749, 0.915, -0.898), (-0.3491, 0.8621, -0.898), (-0.5096, 0.7763, -0.898), (-0.6503, 0.6609, -0.898), (-0.7657, 0.5202, -0.898), (-0.8515, 0.3597, -0.898), (-0.9044, 0.1855, -0.898), (-0.9222, 0.004357, -0.898), (-0.9044, -0.1768, -0.898), (-0.8515, -0.3509, -0.898), (-0.7657, -0.5115, -0.898), (-0.6503, -0.6521, -0.898), (-0.5096, -0.7676, -0.898), (-0.3491, -0.8534, -0.898), (-0.1749, -0.9062, -0.898), (0.006239, -0.9241, -0.898), (0.1874, -0.9062, -0.898), (0.3615, -0.8534, -0.898), (0.5221, -0.7676, -0.898), (0.6627, -0.6521, -0.898), (0.7782, -0.5115, -0.898), (0.864, -0.3509, -0.898), (0.9168, -0.1768, -0.898), (0.9347, 0.004358, -0.898), (0.9168, 0.1855, -0.898), (0.864, 0.3597, -0.898), (0.7782, 0.5202, -0.898), (0.6627, 0.6609, -0.898), (0.522, 0.7763, -0.898), (0.3615, 0.8621, -0.898), (0.1874, 0.915, -0.898), (0.006239, 1.745, 0.08313), (-0.3334, 1.712, 0.08313), (-0.66, 1.613, 0.08313), (-0.9611, 1.452, 0.08313), (-1.225, 1.235, 0.08313), (-1.441, 0.9717, 0.08313), (-1.602, 0.6706, 0.08313), (-1.701, 0.344, 0.08313), (-1.735, 0.004357, 0.08313), (-1.701, -0.3353, 0.08313), (-1.602, -0.6619, 0.08313), (-1.441, -0.9629, 0.08313), (-1.225, -1.227, 0.08313), (-0.9611, -1.443, 0.08313), (-0.66, -1.604, 0.08313), (-0.3334, -1.703, 0.08313), (0.00624, -1.737, 0.08313), (0.3459, -1.703, 0.08313), (0.6725, -1.604, 0.08313), (0.9735, -1.443, 0.08313), (1.237, -1.227, 0.08313), (1.454, -0.9629, 0.08313), (1.615, -0.6619, 0.08313), (1.714, -0.3353, 0.08313), (1.747, 0.004359, 0.08313), (1.714, 0.344, 0.08313), (1.615, 0.6706, 0.08313), (1.454, 0.9717, 0.08313), (1.237, 1.235, 0.08313), (0.9735, 1.452, 0.08313), (0.6725, 1.613, 0.08313), (0.3459, 1.712, 0.08313), (0.006239, 0.9328, 0.08313), (-0.1749, 0.915, 0.08313), (-0.3491, 0.8621, 0.08313), (-0.5096, 0.7763, 0.08313), (-0.6503, 0.6609, 0.08313), (-0.7657, 0.5202, 0.08313), (-0.8515, 0.3597, 0.08313), (-0.9044, 0.1855, 0.08313), (-0.9222, 0.004357, 0.08313), (-0.9044, -0.1768, 0.08313), (-0.8515, -0.3509, 0.08313), (-0.7657, -0.5115, 0.08313), (-0.6503, -0.6521, 0.08313), (-0.5096, -0.7676, 0.08313), (-0.3491, -0.8534, 0.08313), (-0.1749, -0.9062, 0.08313), (0.006239, -0.9241, 0.08313), (0.1874, -0.9062, 0.08313), (0.3615, -0.8534, 0.08313), (0.5221, -0.7676, 0.08313), (0.6627, -0.6521, 0.08313), (0.7782, -0.5115, 0.08313), (0.864, -0.3509, 0.08313), (0.9168, -0.1768, 0.08313), (0.9347, 0.004358, 0.08313), (0.9168, 0.1855, 0.08313), (0.864, 0.3597, 0.08313), (0.7782, 0.5202, 0.08313), (0.6627, 0.6609, 0.08313), (0.522, 0.7763, 0.08313), (0.3615, 0.8621, 0.08313), (0.1874, 0.915, 0.08313)], [], [(30, 62, 61, 29), (6, 38, 37, 5), (24, 56, 55, 23), (15, 47, 46, 14), (9, 41, 40, 8), (28, 60, 59, 27), (19, 51, 50, 18), (10, 42, 41, 9), (4, 36, 35, 3), (13, 45, 44, 12), (0, 32, 63, 31), (23, 55, 54, 22), (14, 46, 45, 13), (17, 49, 48, 16), (8, 40, 39, 7), (27, 59, 58, 26), (18, 50, 49, 17), (21, 53, 52, 20), (12, 44, 43, 11), (3, 35, 34, 2), (31, 63, 62, 30), (22, 54, 53, 21), (16, 48, 47, 15), (7, 39, 38, 6), (25, 57, 56, 24), (1, 33, 32, 0), (26, 58, 57, 25), (29, 61, 60, 28), (11, 43, 42, 10), (2, 34, 33, 1), (20, 52, 51, 19), (5, 37, 36, 4), (63, 95, 94, 62), (54, 86, 85, 53), (39, 71, 70, 38), (57, 89, 88, 56), (48, 80, 79, 47), (33, 65, 64, 32), (58, 90, 89, 57), (61, 93, 92, 60), (34, 66, 65, 33), (52, 84, 83, 51), (43, 75, 74, 42), (37, 69, 68, 36), (62, 94, 93, 61), (56, 88, 87, 55), (47, 79, 78, 46), (38, 70, 69, 37), (41, 73, 72, 40), (51, 83, 82, 50), (42, 74, 73, 41), (60, 92, 91, 59), (45, 77, 76, 44), (36, 68, 67, 35), (32, 64, 95, 63), (46, 78, 77, 45), (55, 87, 86, 54), (40, 72, 71, 39), (49, 81, 80, 48), (50, 82, 81, 49), (59, 91, 90, 58), (44, 76, 75, 43), (35, 67, 66, 34), (53, 85, 84, 52), (94, 126, 125, 93), (70, 102, 101, 69), (88, 120, 119, 87), (79, 111, 110, 78), (73, 105, 104, 72), (92, 124, 123, 91), (83, 115, 114, 82), (74, 106, 105, 73), (77, 109, 108, 76), (68, 100, 99, 67), (64, 96, 127, 95), (87, 119, 118, 86), (78, 110, 109, 77), (81, 113, 112, 80), (72, 104, 103, 71), (82, 114, 113, 81), (91, 123, 122, 90), (76, 108, 107, 75), (67, 99, 98, 66), (85, 117, 116, 84), (95, 127, 126, 94), (86, 118, 117, 85), (71, 103, 102, 70), (89, 121, 120, 88), (80, 112, 111, 79), (65, 97, 96, 64), (90, 122, 121, 89), (93, 125, 124, 92), (75, 107, 106, 74), (66, 98, 97, 65), (84, 116, 115, 83), (69, 101, 100, 68), (113, 145, 144, 112), (104, 136, 135, 103), (123, 155, 154, 122), (114, 146, 145, 113), (117, 149, 148, 116), (108, 140, 139, 107), (99, 131, 130, 98), (127, 159, 158, 126), (118, 150, 149, 117), (112, 144, 143, 111), (103, 135, 134, 102), (121, 153, 152, 120), (97, 129, 128, 96), (122, 154, 153, 121), (125, 157, 156, 124), (107, 139, 138, 106), (98, 130, 129, 97), (116, 148, 147, 115), (101, 133, 132, 100), (126, 158, 157, 125), (111, 143, 142, 110), (102, 134, 133, 101), (120, 152, 151, 119), (105, 137, 136, 104), (106, 138, 137, 105), (124, 156, 155, 123), (115, 147, 146, 114), (100, 132, 131, 99), (109, 141, 140, 108), (96, 128, 159, 127), (119, 151, 150, 118), (110, 142, 141, 109), (154, 186, 185, 153), (157, 189, 188, 156), (148, 180, 179, 147), (139, 171, 170, 138), (130, 162, 161, 129), (133, 165, 164, 132), (158, 190, 189, 157), (143, 175, 174, 142), (134, 166, 165, 133), (152, 184, 183, 151), (137, 169, 168, 136), (138, 170, 169, 137), (156, 188, 187, 155), (147, 179, 178, 146), (132, 164, 163, 131), (141, 173, 172, 140), (128, 160, 191, 159), (142, 174, 173, 141), (151, 183, 182, 150), (136, 168, 167, 135), (145, 177, 176, 144), (155, 187, 186, 154), (146, 178, 177, 145), (131, 163, 162, 130), (149, 181, 180, 148), (140, 172, 171, 139), (159, 191, 190, 158), (150, 182, 181, 149), (153, 185, 184, 152), (144, 176, 175, 143), (135, 167, 166, 134), (129, 161, 160, 128), (179, 211, 210, 178), (170, 202, 201, 169), (188, 220, 219, 187), (173, 205, 204, 172), (164, 196, 195, 163), (160, 192, 223, 191), (174, 206, 205, 173), (183, 215, 214, 182), (168, 200, 199, 167), (177, 209, 208, 176), (187, 219, 218, 186), (178, 210, 209, 177), (172, 204, 203, 171), (163, 195, 194, 162), (181, 213, 212, 180), (191, 223, 222, 190), (182, 214, 213, 181), (167, 199, 198, 166), (185, 217, 216, 184), (176, 208, 207, 175), (161, 193, 192, 160), (186, 218, 217, 185), (189, 221, 220, 188), (162, 194, 193, 161), (180, 212, 211, 179), (171, 203, 202, 170), (165, 197, 196, 164), (190, 222, 221, 189), (184, 216, 215, 183), (175, 207, 206, 174), (166, 198, 197, 165), (169, 201, 200, 168), (210, 242, 241, 209), (219, 251, 250, 218), (204, 236, 235, 203), (195, 227, 226, 194), (213, 245, 244, 212), (223, 255, 254, 222), (214, 246, 245, 213), (199, 231, 230, 198), (217, 249, 248, 216), (208, 240, 239, 207), (193, 225, 224, 192), (218, 250, 249, 217), (221, 253, 252, 220), (203, 235, 234, 202), (194, 226, 225, 193), (212, 244, 243, 211), (197, 229, 228, 196), (222, 254, 253, 221), (198, 230, 229, 197), (216, 248, 247, 215), (207, 239, 238, 206), (201, 233, 232, 200), (220, 252, 251, 219), (211, 243, 242, 210), (202, 234, 233, 201), (205, 237, 236, 204), (196, 228, 227, 195), (192, 224, 255, 223), (215, 247, 246, 214), (206, 238, 237, 205), (209, 241, 240, 208), (200, 232, 231, 199), (253, 285, 284, 252), (235, 267, 266, 234), (226, 258, 257, 225), (244, 276, 275, 243), (229, 261, 260, 228), (254, 286, 285, 253), (230, 262, 261, 229), (248, 280, 279, 247), (239, 271, 270, 238), (233, 265, 264, 232), (234, 266, 265, 233), (252, 284, 283, 251), (243, 275, 274, 242), (228, 260, 259, 227), (237, 269, 268, 236), (224, 256, 287, 255), (247, 279, 278, 246), (238, 270, 269, 237), (241, 273, 272, 240), (232, 264, 263, 231), (251, 283, 282, 250), (242, 274, 273, 241), (245, 277, 276, 244), (236, 268, 267, 235), (227, 259, 258, 226), (255, 287, 286, 254), (246, 278, 277, 245), (240, 272, 271, 239), (231, 263, 262, 230), (249, 281, 280, 248), (225, 257, 256, 224), (250, 282, 281, 249), (256, 288, 319, 287), (270, 302, 301, 269), (279, 311, 310, 278), (264, 296, 295, 263), (273, 305, 304, 272), (283, 315, 314, 282), (274, 306, 305, 273), (259, 291, 290, 258), (277, 309, 308, 276), (268, 300, 299, 267), (287, 319, 318, 286), (278, 310, 309, 277), (281, 313, 312, 280), (272, 304, 303, 271), (263, 295, 294, 262), (257, 289, 288, 256), (282, 314, 313, 281), (285, 317, 316, 284), (276, 308, 307, 275), (267, 299, 298, 266), (258, 290, 289, 257), (261, 293, 292, 260), (286, 318, 317, 285), (271, 303, 302, 270), (262, 294, 293, 261), (280, 312, 311, 279), (265, 297, 296, 264), (266, 298, 297, 265), (284, 316, 315, 283), (275, 307, 306, 274), (260, 292, 291, 259), (269, 301, 300, 268), (304, 336, 335, 303), (295, 327, 326, 294), (313, 345, 344, 312), (289, 321, 320, 288), (314, 346, 345, 313), (317, 349, 348, 316), (299, 331, 330, 298), (290, 322, 321, 289), (308, 340, 339, 307), (293, 325, 324, 292), (318, 350, 349, 317), (294, 326, 325, 293), (312, 344, 343, 311), (303, 335, 334, 302), (297, 329, 328, 296), (298, 330, 329, 297), (316, 348, 347, 315), (307, 339, 338, 306), (292, 324, 323, 291), (301, 333, 332, 300), (288, 320, 351, 319), (311, 343, 342, 310), (302, 334, 333, 301), (305, 337, 336, 304), (296, 328, 327, 295), (315, 347, 346, 314), (306, 338, 337, 305), (309, 341, 340, 308), (300, 332, 331, 299), (291, 323, 322, 290), (319, 351, 350, 318), (310, 342, 341, 309), (330, 362, 361, 329), (348, 380, 379, 347), (339, 371, 370, 338), (324, 356, 355, 323), (333, 365, 364, 332), (320, 352, 383, 351), (334, 366, 365, 333), (343, 375, 374, 342), (328, 360, 359, 327), (337, 369, 368, 336), (347, 379, 378, 346), (338, 370, 369, 337), (323, 355, 354, 322), (341, 373, 372, 340), (332, 364, 363, 331), (351, 383, 382, 350), (342, 374, 373, 341), (345, 377, 376, 344), (336, 368, 367, 335), (327, 359, 358, 326), (321, 353, 352, 320), (346, 378, 377, 345), (349, 381, 380, 348), (340, 372, 371, 339), (331, 363, 362, 330), (322, 354, 353, 321), (325, 357, 356, 324), (350, 382, 381, 349), (335, 367, 366, 334), (326, 358, 357, 325), (344, 376, 375, 343), (329, 361, 360, 328), (384, 415, 414, 413, 412, 411, 410, 409, 408, 407, 406, 405, 404, 403, 402, 401, 400, 399, 398, 397, 396, 395, 394, 393, 392, 391, 390, 389, 388, 387, 386, 385), (447, 446, 478, 479), (423, 422, 454, 455), (441, 440, 472, 473), (432, 431, 463, 464), (426, 425, 457, 458), (445, 444, 476, 477), (436, 435, 467, 468), (427, 426, 458, 459), (421, 420, 452, 453), (430, 429, 461, 462), (417, 448, 480, 449), (440, 439, 471, 472), (431, 430, 462, 463), (434, 433, 465, 466), (425, 424, 456, 457), (444, 443, 475, 476), (435, 434, 466, 467), (438, 437, 469, 470), (429, 428, 460, 461), (420, 419, 451, 452), (448, 447, 479, 480), (439, 438, 470, 471), (433, 432, 464, 465), (424, 423, 455, 456), (442, 441, 473, 474), (418, 417, 449, 450), (443, 442, 474, 475), (446, 445, 477, 478), (428, 427, 459, 460), (419, 418, 450, 451), (437, 436, 468, 469), (422, 421, 453, 454), (480, 479, 511, 512), (471, 470, 502, 503), (456, 455, 487, 488), (474, 473, 505, 506), (465, 464, 496, 497), (450, 449, 481, 482), (475, 474, 506, 507), (478, 477, 509, 510), (451, 450, 482, 483), (469, 468, 500, 501), (460, 459, 491, 492), (454, 453, 485, 486), (479, 478, 510, 511), (473, 472, 504, 505), (464, 463, 495, 496), (455, 454, 486, 487), (458, 457, 489, 490), (468, 467, 499, 500), (459, 458, 490, 491), (477, 476, 508, 509), (462, 461, 493, 494), (453, 452, 484, 485), (449, 480, 512, 481), (463, 462, 494, 495), (472, 471, 503, 504), (457, 456, 488, 489), (466, 465, 497, 498), (467, 466, 498, 499), (476, 475, 507, 508), (461, 460, 492, 493), (452, 451, 483, 484), (470, 469, 501, 502), (511, 510, 542, 543), (487, 486, 518, 519), (505, 504, 536, 537), (496, 495, 527, 528), (490, 489, 521, 522), (509, 508, 540, 541), (500, 499, 531, 532), (491, 490, 522, 523), (494, 493, 525, 526), (485, 484, 516, 517), (481, 512, 544, 513), (504, 503, 535, 536), (495, 494, 526, 527), (498, 497, 529, 530), (489, 488, 520, 521), (499, 498, 530, 531), (508, 507, 539, 540), (493, 492, 524, 525), (484, 483, 515, 516), (502, 501, 533, 534), (512, 511, 543, 544), (503, 502, 534, 535), (488, 487, 519, 520), (506, 505, 537, 538), (497, 496, 528, 529), (482, 481, 513, 514), (507, 506, 538, 539), (510, 509, 541, 542), (492, 491, 523, 524), (483, 482, 514, 515), (501, 500, 532, 533), (486, 485, 517, 518), (530, 529, 561, 562), (521, 520, 552, 553), (540, 539, 571, 572), (531, 530, 562, 563), (534, 533, 565, 566), (525, 524, 556, 557), (516, 515, 547, 548), (544, 543, 575, 576), (535, 534, 566, 567), (529, 528, 560, 561), (520, 519, 551, 552), (538, 537, 569, 570), (514, 513, 545, 546), (539, 538, 570, 571), (542, 541, 573, 574), (524, 523, 555, 556), (515, 514, 546, 547), (533, 532, 564, 565), (518, 517, 549, 550), (543, 542, 574, 575), (528, 527, 559, 560), (519, 518, 550, 551), (537, 536, 568, 569), (522, 521, 553, 554), (523, 522, 554, 555), (541, 540, 572, 573), (532, 531, 563, 564), (517, 516, 548, 549), (526, 525, 557, 558), (513, 544, 576, 545), (536, 535, 567, 568), (527, 526, 558, 559), (571, 570, 602, 603), (574, 573, 605, 606), (565, 564, 596, 597), (556, 555, 587, 588), (547, 546, 578, 579), (550, 549, 581, 582), (575, 574, 606, 607), (560, 559, 591, 592), (551, 550, 582, 583), (569, 568, 600, 601), (554, 553, 585, 586), (555, 554, 586, 587), (573, 572, 604, 605), (564, 563, 595, 596), (549, 548, 580, 581), (558, 557, 589, 590), (545, 576, 608, 577), (559, 558, 590, 591), (568, 567, 599, 600), (553, 552, 584, 585), (562, 561, 593, 594), (572, 571, 603, 604), (563, 562, 594, 595), (548, 547, 579, 580), (566, 565, 597, 598), (557, 556, 588, 589), (576, 575, 607, 608), (567, 566, 598, 599), (570, 569, 601, 602), (561, 560, 592, 593), (552, 551, 583, 584), (546, 545, 577, 578), (596, 595, 627, 628), (587, 586, 618, 619), (605, 604, 636, 637), (590, 589, 621, 622), (581, 580, 612, 613), (577, 608, 640, 609), (591, 590, 622, 623), (600, 599, 631, 632), (585, 584, 616, 617), (594, 593, 625, 626), (604, 603, 635, 636), (595, 594, 626, 627), (589, 588, 620, 621), (580, 579, 611, 612), (598, 597, 629, 630), (608, 607, 639, 640), (599, 598, 630, 631), (584, 583, 615, 616), (602, 601, 633, 634), (593, 592, 624, 625), (578, 577, 609, 610), (603, 602, 634, 635), (606, 605, 637, 638), (579, 578, 610, 611), (597, 596, 628, 629), (588, 587, 619, 620), (582, 581, 613, 614), (607, 606, 638, 639), (601, 600, 632, 633), (592, 591, 623, 624), (583, 582, 614, 615), (586, 585, 617, 618), (627, 626, 658, 659), (636, 635, 667, 668), (621, 620, 652, 653), (612, 611, 643, 644), (630, 629, 661, 662), (640, 639, 671, 672), (631, 630, 662, 663), (616, 615, 647, 648), (634, 633, 665, 666), (625, 624, 656, 657), (610, 609, 641, 642), (635, 634, 666, 667), (638, 637, 669, 670), (620, 619, 651, 652), (611, 610, 642, 643), (629, 628, 660, 661), (614, 613, 645, 646), (639, 638, 670, 671), (615, 614, 646, 647), (633, 632, 664, 665), (624, 623, 655, 656), (618, 617, 649, 650), (637, 636, 668, 669), (628, 627, 659, 660), (619, 618, 650, 651), (622, 621, 653, 654), (613, 612, 644, 645), (609, 640, 672, 641), (632, 631, 663, 664), (623, 622, 654, 655), (626, 625, 657, 658), (617, 616, 648, 649), (670, 669, 701, 702), (652, 651, 683, 684), (643, 642, 674, 675), (661, 660, 692, 693), (646, 645, 677, 678), (671, 670, 702, 703), (647, 646, 678, 679), (665, 664, 696, 697), (656, 655, 687, 688), (650, 649, 681, 682), (651, 650, 682, 683), (669, 668, 700, 701), (660, 659, 691, 692), (645, 644, 676, 677), (654, 653, 685, 686), (641, 672, 704, 673), (664, 663, 695, 696), (655, 654, 686, 687), (658, 657, 689, 690), (649, 648, 680, 681), (668, 667, 699, 700), (659, 658, 690, 691), (662, 661, 693, 694), (653, 652, 684, 685), (644, 643, 675, 676), (672, 671, 703, 704), (663, 662, 694, 695), (657, 656, 688, 689), (648, 647, 679, 680), (666, 665, 697, 698), (642, 641, 673, 674), (667, 666, 698, 699), (673, 704, 736, 705), (687, 686, 718, 719), (696, 695, 727, 728), (681, 680, 712, 713), (690, 689, 721, 722), (700, 699, 731, 732), (691, 690, 722, 723), (676, 675, 707, 708), (694, 693, 725, 726), (685, 684, 716, 717), (704, 703, 735, 736), (695, 694, 726, 727), (698, 697, 729, 730), (689, 688, 720, 721), (680, 679, 711, 712), (674, 673, 705, 706), (699, 698, 730, 731), (702, 701, 733, 734), (693, 692, 724, 725), (684, 683, 715, 716), (675, 674, 706, 707), (678, 677, 709, 710), (703, 702, 734, 735), (688, 687, 719, 720), (679, 678, 710, 711), (697, 696, 728, 729), (682, 681, 713, 714), (683, 682, 714, 715), (701, 700, 732, 733), (692, 691, 723, 724), (677, 676, 708, 709), (686, 685, 717, 718), (721, 720, 752, 753), (712, 711, 743, 744), (730, 729, 761, 762), (706, 705, 737, 738), (731, 730, 762, 763), (734, 733, 765, 766), (716, 715, 747, 748), (707, 706, 738, 739), (725, 724, 756, 757), (710, 709, 741, 742), (735, 734, 766, 767), (711, 710, 742, 743), (729, 728, 760, 761), (720, 719, 751, 752), (714, 713, 745, 746), (715, 714, 746, 747), (733, 732, 764, 765), (724, 723, 755, 756), (709, 708, 740, 741), (718, 717, 749, 750), (705, 736, 768, 737), (728, 727, 759, 760), (719, 718, 750, 751), (722, 721, 753, 754), (713, 712, 744, 745), (732, 731, 763, 764), (723, 722, 754, 755), (726, 725, 757, 758), (717, 716, 748, 749), (708, 707, 739, 740), (736, 735, 767, 768), (727, 726, 758, 759), (747, 746, 778, 779), (765, 764, 796, 797), (756, 755, 787, 788), (741, 740, 772, 773), (750, 749, 781, 782), (737, 768, 800, 769), (751, 750, 782, 783), (760, 759, 791, 792), (745, 744, 776, 777), (754, 753, 785, 786), (764, 763, 795, 796), (755, 754, 786, 787), (740, 739, 771, 772), (758, 757, 789, 790), (749, 748, 780, 781), (768, 767, 799, 800), (759, 758, 790, 791), (762, 761, 793, 794), (753, 752, 784, 785), (744, 743, 775, 776), (738, 737, 769, 770), (763, 762, 794, 795), (766, 765, 797, 798), (757, 756, 788, 789), (748, 747, 779, 780), (739, 738, 770, 771), (742, 741, 773, 774), (767, 766, 798, 799), (752, 751, 783, 784), (743, 742, 774, 775), (761, 760, 792, 793), (746, 745, 777, 778), (801, 802, 803, 804, 805, 806, 807, 808, 809, 810, 811, 812, 813, 814, 815, 816, 817, 818, 819, 820, 821, 822, 823, 824, 825, 826, 827, 828, 829, 830, 831, 832), (404, 405, 822, 821), (20, 19, 436, 437), (369, 370, 787, 786), (385, 386, 803, 802), (367, 368, 785, 784), (410, 411, 828, 827), (26, 25, 442, 443), (408, 409, 826, 825), (24, 23, 440, 441), (373, 374, 791, 790), (389, 390, 807, 806), (371, 372, 789, 788), (387, 388, 805, 804), (3, 2, 419, 420), (1, 0, 417, 418), (414, 415, 832, 831), (30, 29, 446, 447), (412, 413, 830, 829), (28, 27, 444, 445), (377, 378, 795, 794), (393, 394, 811, 810), (375, 376, 793, 792), (391, 392, 809, 808), (7, 6, 423, 424), (5, 4, 421, 422), (354, 355, 772, 771), (352, 353, 770, 769), (0, 416, 833, 417), (0, 31, 448, 417), (381, 382, 799, 798), (397, 398, 815, 814), (379, 380, 797, 796), (395, 396, 813, 812), (11, 10, 427, 428), (9, 8, 425, 426), (358, 359, 776, 775), (356, 357, 774, 773), (401, 402, 819, 818), (383, 352, 769, 800), (399, 400, 817, 816), (15, 14, 431, 432), (13, 12, 429, 430), (362, 363, 780, 779), (360, 361, 778, 777), (405, 406, 823, 822), (403, 404, 821, 820), (19, 18, 435, 436), (17, 16, 433, 434), (366, 367, 784, 783), (364, 365, 782, 781), (409, 410, 827, 826), (407, 408, 825, 824), (23, 22, 439, 440), (21, 20, 437, 438), (370, 371, 788, 787), (386, 387, 804, 803), (2, 1, 418, 419), (368, 369, 786, 785), (384, 385, 802, 801), (413, 414, 831, 830), (411, 412, 829, 828), (27, 26, 443, 444), (25, 24, 441, 442), (374, 375, 792, 791), (390, 391, 808, 807), (6, 5, 422, 423), (372, 373, 790, 789), (388, 389, 806, 805), (4, 3, 420, 421), (353, 354, 771, 770), (415, 384, 801, 832), (31, 30, 447, 448), (29, 28, 445, 446), (378, 379, 796, 795), (394, 395, 812, 811), (10, 9, 426, 427), (376, 377, 794, 793), (392, 393, 810, 809), (8, 7, 424, 425), (357, 358, 775, 774), (355, 356, 773, 772), (382, 383, 800, 799), (398, 399, 816, 815), (14, 13, 430, 431), (380, 381, 798, 797), (396, 397, 814, 813), (12, 11, 428, 429), (361, 362, 779, 778), (359, 360, 777, 776), (402, 403, 820, 819), (18, 17, 434, 435), (400, 401, 818, 817), (16, 15, 432, 433), (365, 366, 783, 782), (363, 364, 781, 780), (406, 407, 824, 823), (22, 21, 438, 439), (863, 895, 894, 862), (854, 886, 885, 853), (839, 871, 870, 838), (857, 889, 888, 856), (848, 880, 879, 847), (858, 890, 889, 857), (852, 884, 883, 851), (843, 875, 874, 842), (861, 893, 892, 860), (837, 869, 868, 836), (862, 894, 893, 861), (865, 897, 896, 864), (856, 888, 887, 855), (847, 879, 878, 846), (838, 870, 869, 837), (841, 873, 872, 840), (834, 866, 897, 865), (851, 883, 882, 850), (842, 874, 873, 841), (860, 892, 891, 859), (845, 877, 876, 844), (836, 868, 867, 835), (864, 896, 895, 863), (846, 878, 877, 845), (855, 887, 886, 854), (840, 872, 871, 839), (849, 881, 880, 848), (859, 891, 890, 858), (850, 882, 881, 849), (835, 867, 866, 834), (853, 885, 884, 852), (844, 876, 875, 843), (941, 942, 1006, 1005), (960, 961, 1025, 1024), (913, 912, 976, 977), (915, 914, 978, 979), (935, 936, 1000, 999), (937, 938, 1002, 1001), (956, 957, 1021, 1020), (909, 908, 972, 973), (958, 959, 1023, 1022), (911, 910, 974, 975), (931, 932, 996, 995), (933, 934, 998, 997), (952, 953, 1017, 1016), (905, 904, 968, 969), (954, 955, 1019, 1018), (907, 906, 970, 971), (928, 927, 991, 992), (898, 929, 993, 962), (948, 949, 1013, 1012), (901, 900, 964, 965), (950, 951, 1015, 1014), (903, 902, 966, 967), (924, 923, 987, 988), (926, 925, 989, 990), (944, 945, 1009, 1008), (946, 947, 1011, 1010), (899, 898, 962, 963), (920, 919, 983, 984), (922, 921, 985, 986), (940, 941, 1005, 1004), (942, 943, 1007, 1006), (916, 915, 979, 980), (878, 879, 943, 942), (876, 877, 941, 940), (858, 857, 921, 922), (856, 855, 919, 920), (835, 834, 898, 899), (882, 883, 947, 946), (880, 881, 945, 944), (862, 861, 925, 926), (860, 859, 923, 924), (839, 838, 902, 903), (886, 887, 951, 950), (837, 836, 900, 901), (884, 885, 949, 948), (834, 865, 929, 898), (864, 863, 927, 928), (843, 842, 906, 907), (890, 891, 955, 954), (841, 840, 904, 905), (888, 889, 953, 952), (869, 870, 934, 933), (867, 868, 932, 931), (847, 846, 910, 911), (894, 895, 959, 958), (845, 844, 908, 909), (892, 893, 957, 956), (873, 874, 938, 937), (871, 872, 936, 935), (851, 850, 914, 915), (849, 848, 912, 913), (896, 897, 961, 960), (877, 878, 942, 941), (875, 876, 940, 939), (855, 854, 918, 919), (853, 852, 916, 917), (881, 882, 946, 945), (879, 880, 944, 943), (859, 858, 922, 923), (857, 856, 920, 921), (838, 837, 901, 902), (885, 886, 950, 949), (836, 835, 899, 900), (883, 884, 948, 947), (863, 862, 926, 927), (861, 860, 924, 925), (842, 841, 905, 906), (889, 890, 954, 953), (840, 839, 903, 904), (887, 888, 952, 951), (866, 867, 931, 930), (865, 864, 928, 929), (846, 845, 909, 910), (893, 894, 958, 957), (844, 843, 907, 908), (891, 892, 956, 955), (870, 871, 935, 934), (868, 869, 933, 932), (850, 849, 913, 914), (897, 866, 930, 961), (848, 847, 911, 912), (895, 896, 960, 959), (874, 875, 939, 938), (872, 873, 937, 936), (854, 853, 917, 918), (852, 851, 915, 916), (1010, 1011, 1075, 1074), (963, 962, 1026, 1027), (984, 983, 1047, 1048), (986, 985, 1049, 1050), (1004, 1005, 1069, 1068), (1006, 1007, 1071, 1070), (980, 979, 1043, 1044), (982, 981, 1045, 1046), (1000, 1001, 1065, 1064), (1002, 1003, 1067, 1066), (1023, 1024, 1088, 1087), (976, 975, 1039, 1040), (1025, 994, 1058, 1089), (978, 977, 1041, 1042), (996, 997, 1061, 1060), (998, 999, 1063, 1062), (1019, 1020, 1084, 1083), (972, 971, 1035, 1036), (1021, 1022, 1086, 1085), (974, 973, 1037, 1038), (993, 992, 1056, 1057), (994, 995, 1059, 1058), (1015, 1016, 1080, 1079), (968, 967, 1031, 1032), (1017, 1018, 1082, 1081), (970, 969, 1033, 1034), (989, 988, 1052, 1053), (991, 990, 1054, 1055), (1011, 1012, 1076, 1075), (964, 963, 1027, 1028), (1013, 1014, 1078, 1077), (966, 965, 1029, 1030), (939, 940, 1004, 1003), (919, 918, 982, 983), (917, 916, 980, 981), (945, 946, 1010, 1009), (943, 944, 1008, 1007), (923, 922, 986, 987), (921, 920, 984, 985), (902, 901, 965, 966), (949, 950, 1014, 1013), (900, 899, 963, 964), (947, 948, 1012, 1011), (927, 926, 990, 991), (925, 924, 988, 989), (906, 905, 969, 970), (953, 954, 1018, 1017), (904, 903, 967, 968), (951, 952, 1016, 1015), (930, 931, 995, 994), (929, 928, 992, 993), (910, 909, 973, 974), (957, 958, 1022, 1021), (908, 907, 971, 972), (955, 956, 1020, 1019), (934, 935, 999, 998), (932, 933, 997, 996), (914, 913, 977, 978), (961, 930, 994, 1025), (912, 911, 975, 976), (959, 960, 1024, 1023), (938, 939, 1003, 1002), (936, 937, 1001, 1000), (918, 917, 981, 982), (1043, 1042, 1106, 1107), (1063, 1064, 1128, 1127), (1065, 1066, 1130, 1129), (1084, 1085, 1149, 1148), (1037, 1036, 1100, 1101), (1086, 1087, 1151, 1150), (1039, 1038, 1102, 1103), (1059, 1060, 1124, 1123), (1061, 1062, 1126, 1125), (1080, 1081, 1145, 1144), (1033, 1032, 1096, 1097), (1082, 1083, 1147, 1146), (1035, 1034, 1098, 1099), (1056, 1055, 1119, 1120), (1026, 1057, 1121, 1090), (1076, 1077, 1141, 1140), (1029, 1028, 1092, 1093), (1078, 1079, 1143, 1142), (1031, 1030, 1094, 1095), (1052, 1051, 1115, 1116), (1054, 1053, 1117, 1118), (1072, 1073, 1137, 1136), (1074, 1075, 1139, 1138), (1027, 1026, 1090, 1091), (1048, 1047, 1111, 1112), (1050, 1049, 1113, 1114), (1068, 1069, 1133, 1132), (1070, 1071, 1135, 1134), (1044, 1043, 1107, 1108), (1046, 1045, 1109, 1110), (1064, 1065, 1129, 1128), (1066, 1067, 1131, 1130), (1008, 1009, 1073, 1072), (990, 989, 1053, 1054), (988, 987, 1051, 1052), (967, 966, 1030, 1031), (1014, 1015, 1079, 1078), (965, 964, 1028, 1029), (1012, 1013, 1077, 1076), (962, 993, 1057, 1026), (992, 991, 1055, 1056), (971, 970, 1034, 1035), (1018, 1019, 1083, 1082), (969, 968, 1032, 1033), (1016, 1017, 1081, 1080), (997, 998, 1062, 1061), (995, 996, 1060, 1059), (975, 974, 1038, 1039), (1022, 1023, 1087, 1086), (973, 972, 1036, 1037), (1020, 1021, 1085, 1084), (1001, 1002, 1066, 1065), (999, 1000, 1064, 1063), (979, 978, 1042, 1043), (977, 976, 1040, 1041), (1024, 1025, 1089, 1088), (1005, 1006, 1070, 1069), (1003, 1004, 1068, 1067), (983, 982, 1046, 1047), (981, 980, 1044, 1045), (1009, 1010, 1074, 1073), (1007, 1008, 1072, 1071), (987, 986, 1050, 1051), (985, 984, 1048, 1049), (1119, 1118, 1150, 1151), (1110, 1109, 1141, 1142), (1095, 1094, 1126, 1127), (1113, 1112, 1144, 1145), (1104, 1103, 1135, 1136), (1114, 1113, 1145, 1146), (1108, 1107, 1139, 1140), (1099, 1098, 1130, 1131), (1117, 1116, 1148, 1149), (1093, 1092, 1124, 1125), (1118, 1117, 1149, 1150), (1121, 1120, 1152, 1153), (1112, 1111, 1143, 1144), (1103, 1102, 1134, 1135), (1094, 1093, 1125, 1126), (1097, 1096, 1128, 1129), (1090, 1121, 1153, 1122), (1107, 1106, 1138, 1139), (1098, 1097, 1129, 1130), (1116, 1115, 1147, 1148), (1101, 1100, 1132, 1133), (1092, 1091, 1123, 1124), (1120, 1119, 1151, 1152), (1102, 1101, 1133, 1134), (1111, 1110, 1142, 1143), (1096, 1095, 1127, 1128), (1105, 1104, 1136, 1137), (1115, 1114, 1146, 1147), (1106, 1105, 1137, 1138), (1091, 1090, 1122, 1123), (1109, 1108, 1140, 1141), (1100, 1099, 1131, 1132), (1041, 1040, 1104, 1105), (1088, 1089, 1153, 1152), (1069, 1070, 1134, 1133), (1067, 1068, 1132, 1131), (1047, 1046, 1110, 1111), (1045, 1044, 1108, 1109), (1073, 1074, 1138, 1137), (1071, 1072, 1136, 1135), (1051, 1050, 1114, 1115), (1049, 1048, 1112, 1113), (1030, 1029, 1093, 1094), (1077, 1078, 1142, 1141), (1028, 1027, 1091, 1092), (1075, 1076, 1140, 1139), (1055, 1054, 1118, 1119), (1053, 1052, 1116, 1117), (1034, 1033, 1097, 1098), (1081, 1082, 1146, 1145), (1032, 1031, 1095, 1096), (1079, 1080, 1144, 1143), (1058, 1059, 1123, 1122), (1057, 1056, 1120, 1121), (1038, 1037, 1101, 1102), (1085, 1086, 1150, 1149), (1036, 1035, 1099, 1100), (1083, 1084, 1148, 1147), (1062, 1063, 1127, 1126), (1060, 1061, 1125, 1124), (1042, 1041, 1105, 1106), (1089, 1058, 1122, 1153), (1040, 1039, 1103, 1104), (1087, 1088, 1152, 1151)])
me_circle_001.polygons.foreach_set('material_index', [0, 0, 0, 0, 0, 0, 0, 0, 0, 0, 0, 0, 0, 0, 0, 0, 0, 0, 0, 0, 0, 0, 0, 0, 0, 0, 0, 0, 0, 0, 0, 0, 0, 0, 0, 0, 0, 0, 0, 0, 0, 0, 0, 0, 0, 0, 0, 0, 0, 0, 0, 0, 0, 0, 0, 0, 0, 0, 0, 0, 0, 0, 0, 0, 0, 0, 0, 0, 0, 0, 0, 0, 0, 0, 0, 0, 0, 0, 0, 0, 0, 0, 0, 0, 0, 0, 0, 0, 0, 0, 0, 0, 0, 0, 0, 0, 0, 0, 0, 0, 0, 0, 0, 0, 0, 0, 0, 0, 0, 0, 0, 0, 0, 0, 0, 0, 0, 0, 0, 0, 0, 0, 0, 0, 0, 0, 0, 0, 0, 0, 0, 0, 0, 0, 0, 0, 0, 0, 0, 0, 0, 0, 0, 0, 0, 0, 0, 0, 0, 0, 0, 0, 0, 0, 0, 0, 0, 0, 0, 0, 0, 0, 0, 0, 0, 0, 0, 0, 0, 0, 0, 0, 0, 0, 0, 0, 0, 0, 0, 0, 0, 0, 0, 0, 0, 0, 0, 0, 0, 0, 0, 0, 0, 0, 0, 0, 0, 0, 0, 0, 0, 0, 0, 0, 0, 0, 0, 0, 0, 0, 0, 0, 0, 0, 0, 0, 0, 0, 0, 0, 0, 0, 0, 0, 0, 0, 0, 0, 0, 0, 0, 0, 0, 0, 0, 0, 0, 0, 0, 0, 0, 0, 0, 0, 0, 0, 0, 0, 0, 0, 0, 0, 0, 0, 0, 0, 0, 0, 0, 0, 0, 0, 0, 0, 0, 0, 0, 0, 0, 0, 0, 0, 0, 0, 0, 0, 0, 0, 0, 0, 0, 0, 0, 0, 0, 0, 0, 0, 0, 0, 0, 0, 0, 0, 0, 0, 0, 0, 0, 0, 0, 0, 0, 0, 0, 0, 0, 0, 0, 0, 0, 0, 0, 0, 0, 0, 0, 0, 0, 0, 0, 0, 0, 0, 0, 0, 0, 0, 0, 0, 0, 0, 0, 0, 0, 0, 0, 0, 0, 0, 0, 0, 0, 0, 0, 0, 0, 0, 0, 0, 0, 0, 0, 0, 0, 0, 0, 0, 0, 0, 0, 0, 0, 0, 0, 0, 0, 0, 0, 0, 0, 0, 0, 0, 0, 0, 0, 0, 0, 0, 0, 0, 0, 0, 0, 0, 0, 0, 0, 0, 0, 0, 0, 0, 0, 0, 0, 0, 0, 0, 0, 0, 0, 0, 0, 0, 0, 0, 0, 0, 0, 0, 0, 0, 0, 0, 0, 0, 0, 0, 0, 0, 0, 0, 0, 0, 0, 0, 0, 0, 0, 0, 0, 0, 0, 0, 0, 0, 0, 0, 0, 0, 0, 0, 0, 0, 0, 0, 0, 0, 0, 0, 0, 0, 0, 0, 0, 0, 0, 0, 0, 0, 0, 0, 0, 0, 0, 0, 0, 0, 0, 0, 0, 0, 0, 0, 0, 0, 0, 0, 0, 0, 0, 0, 0, 0, 0, 0, 0, 0, 0, 0, 0, 0, 0, 0, 0, 0, 0, 0, 0, 0, 0, 0, 0, 0, 0, 0, 0, 0, 0, 0, 0, 0, 0, 0, 0, 0, 0, 0, 0, 0, 0, 0, 0, 0, 0, 0, 0, 0, 0, 0, 0, 0, 0, 0, 0, 0, 0, 0, 0, 0, 0, 0, 0, 0, 0, 0, 0, 0, 0, 0, 0, 0, 0, 0, 0, 0, 0, 0, 0, 0, 0, 0, 0, 0, 0, 0, 0, 0, 0, 0, 0, 0, 0, 0, 0, 0, 0, 0, 0, 0, 0, 0, 0, 0, 0, 0, 0, 0, 0, 0, 0, 0, 0, 0, 0, 0, 0, 0, 0, 0, 0, 0, 0, 0, 0, 0, 0, 0, 0, 0, 0, 0, 0, 0, 0, 0, 0, 0, 0, 0, 0, 0, 0, 0, 0, 0, 0, 0, 0, 0, 0, 0, 0, 0, 0, 0, 0, 0, 0, 0, 0, 0, 0, 0, 0, 0, 0, 0, 0, 0, 0, 0, 0, 0, 0, 0, 0, 0, 0, 0, 0, 0, 0, 0, 0, 0, 0, 0, 0, 0, 0, 0, 0, 0, 0, 0, 0, 0, 0, 0, 0, 0, 0, 0, 0, 0, 0, 0, 0, 0, 0, 0, 0, 0, 0, 0, 0, 0, 0, 0, 0, 0, 0, 0, 0, 0, 0, 0, 0, 0, 0, 0, 0, 0, 0, 0, 0, 0, 0, 0, 0, 0, 0, 0, 0, 0, 0, 0, 0, 0, 0, 0, 0, 0, 0, 0, 0, 0, 0, 0, 0, 0, 0, 0, 0, 0, 0, 0, 0, 0, 0, 0, 0, 0, 0, 0, 0, 0, 0, 0, 0, 0, 0, 0, 0, 0, 0, 0, 0, 0, 0, 0, 0, 0, 0, 0, 0, 0, 0, 0, 0, 0, 0, 0, 0, 0, 0, 0, 0, 0, 0, 0, 0, 0, 0, 0, 0, 0, 0, 0, 0, 1, 1, 1, 1, 1, 1, 1, 1, 1, 1, 1, 1, 1, 1, 1, 1, 1, 1, 1, 1, 1, 1, 1, 1, 1, 1, 1, 1, 1, 1, 1, 1, 1, 1, 1, 1, 1, 1, 1, 1, 1, 1, 1, 1, 1, 1, 1, 1, 1, 1, 1, 1, 1, 1, 1, 1, 1, 1, 1, 1, 1, 1, 1, 1, 1, 1, 1, 1, 1, 1, 1, 1, 1, 1, 1, 1, 1, 1, 1, 1, 1, 1, 1, 1, 1, 1, 1, 1, 1, 1, 1, 1, 1, 1, 1, 1, 1, 1, 1, 1, 1, 1, 1, 1, 1, 1, 1, 1, 1, 1, 1, 1, 1, 1, 1, 1, 1, 1, 1, 1, 1, 1, 1, 1, 1, 1, 1, 1, 1, 1, 1, 1, 1, 1, 1, 1, 1, 1, 1, 1, 1, 1, 1, 1, 1, 1, 1, 1, 1, 1, 1, 1, 1, 1, 1, 1, 1, 1, 1, 1, 1, 1, 1, 1, 1, 1, 1, 1, 1, 1, 1, 1, 1, 1, 1, 1, 1, 1, 1, 1, 1, 1, 1, 1, 1, 1, 1, 1, 1, 1, 1, 1, 1, 1, 1, 1, 1, 1, 1, 1, 1, 1, 1, 1, 1, 1, 1, 1, 1, 1, 1, 1, 1, 1, 1, 1, 1, 1, 1, 1, 1, 1, 1, 1, 1, 1, 1, 1, 1, 1, 1, 1, 1, 1, 1, 1, 1, 1, 1, 1, 1, 1, 1, 1, 1, 1, 1, 1, 1, 1, 1, 1, 1, 1, 1, 1, 1, 1, 1, 1, 1, 1, 1, 1, 1, 1, 1, 1, 1, 1, 1, 1, 1, 1, 1, 1, 1, 1, 1, 1, 1, 1, 1, 1, 1, 1, 1, 1, 1, 1, 1, 1, 1, 1, 1, 1, 1, 1, 1, 1, 1, 1, 1, 1, 1, 1, 1, 1, 1, 1, 1, 1, 1, 1, 1, 1, 1, 1, 1, 1])
me_circle_001.materials.append(mat_chrome_2)
me_circle_001.materials.append(mat_tire_rubber)
me_circle_001.use_remesh_preserve_volume = False
me_circle_001.use_remesh_preserve_attributes = False
me_circle_001.use_mirror_vertex_groups = False
me_circle_001.update()

# ---- objects
ob_circle_001 = bpy.data.objects.new('Circle.001', me_circle_001)
ob_lamp = bpy.data.objects.new('Lamp', light_lamp)
ob_camera = bpy.data.objects.new('Camera', cam_camera)

# ---- transforms, parenting, visibility, modifiers, constraints
ob_circle_001.location = (0.343, -1.374, 3.803)
ob_circle_001.scale = (0.5744, 0.5744, 0.5744)
ob_circle_001.lineart.crease_threshold = 0.0
ob_lamp.location = (2.064, -0.08037, 4.959)
ob_lamp.rotation_euler = (0.6503, 0.05522, 1.866)
ob_lamp.lock_rotations_4d = False
ob_lamp.empty_display_type = 'ARROWS'
ob_lamp.color = (0.0, 0.0, 0.0, 0.0)
ob_lamp.lineart.crease_threshold = 0.0
ob_camera.location = (5.05, 0.5951, 6.474)
ob_camera.rotation_euler = (1.043, -1.855e-07, 1.988)
ob_camera.lock_rotations_4d = False
ob_camera.empty_display_type = 'ARROWS'
ob_camera.color = (0.0, 0.0, 0.0, 0.0)
ob_camera.display_type = 'WIRE'
ob_camera.lineart.crease_threshold = 0.0

# ---- collection membership
col_collection_1.objects.link(ob_circle_001)
col_collection_1.objects.link(ob_lamp)
col_collection_1.objects.link(ob_camera)

# ---- scene / render settings (as saved in the file)
scene.camera = ob_camera
scene.frame_start = 1; scene.frame_end = 250; scene.frame_set(1)
scene.render.engine = 'BLENDER_EEVEE_NEXT'
scene.render.resolution_percentage = 50
scene.render.dither_intensity = 0.0
scene.cycles.use_denoising = False
scene.cycles.samples = 128
scene.cycles.sampling_pattern = 'TABULATED_SOBOL'
scene.cycles.light_sampling_threshold = 0.0
scene.cycles.use_adaptive_sampling = False
scene.cycles.use_light_tree = False
scene.cycles.blur_glossy = 0.0
scene.cycles.sample_clamp_indirect = 0.0
scene.view_settings.view_transform = 'Standard'
bpy.context.view_layer.update()
